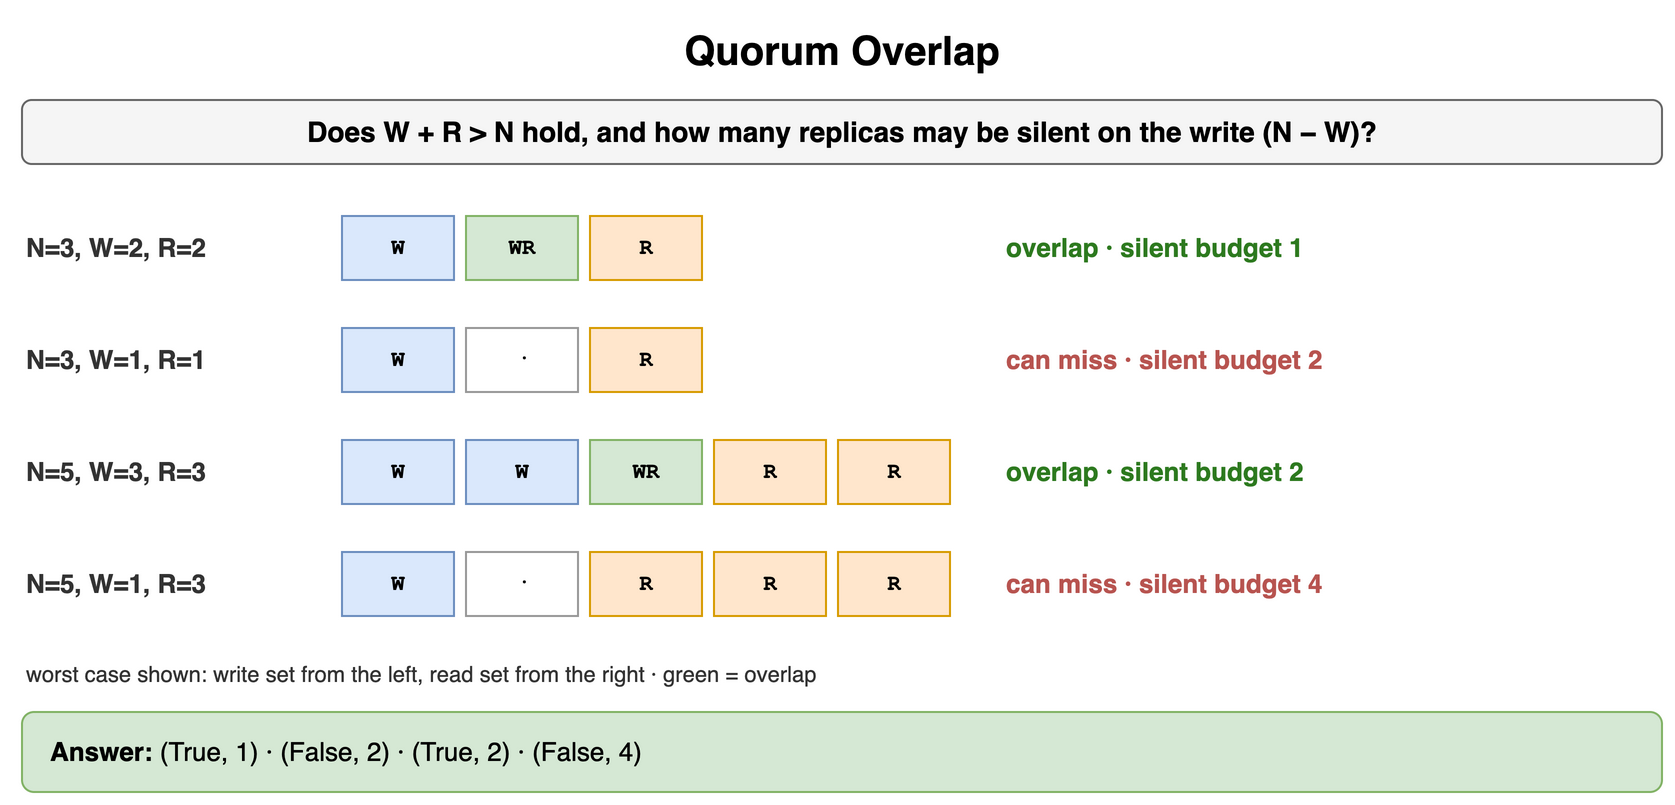

The diagram above was exported from draw.io. Its source (the exported page's mxGraphModel, read from the mxfile embedded in the PNG):
<mxGraphModel dx="900" dy="410" grid="1" gridSize="10" guides="1" tooltips="1" connect="1" arrows="1" fold="1" page="1" pageScale="1" pageWidth="900" pageHeight="410" math="0" shadow="0">
  <root>
    <mxCell id="0" />
    <mxCell id="1" parent="0" />
    <mxCell id="b1" value="Quorum Overlap" style="text;html=1;align=center;verticalAlign=middle;whiteSpace=wrap;fontSize=20;fontStyle=1;" vertex="1" parent="1">
      <mxGeometry x="40" y="10" width="820" height="30" as="geometry" />
    </mxCell>
    <mxCell id="b2" value="Does W + R &gt; N hold, and how many replicas may be silent on the write (N − W)?" style="rounded=1;whiteSpace=wrap;html=1;fillColor=#f5f5f5;strokeColor=#666666;fontStyle=1;fontSize=14;" vertex="1" parent="1">
      <mxGeometry x="40" y="50" width="820" height="32" as="geometry" />
    </mxCell>
    <mxCell id="b3" value="N=3, W=2, R=2" style="text;html=1;whiteSpace=wrap;fontSize=11;align=left;verticalAlign=middle;fontSize=13;fontColor=#333333;fontStyle=1;" vertex="1" parent="1">
      <mxGeometry x="40" y="104" width="150" height="40" as="geometry" />
    </mxCell>
    <mxCell id="b4" value="W" style="rounded=0;whiteSpace=wrap;html=1;fontFamily=Courier New;fontStyle=1;fontSize=13;fillColor=#dae8fc;strokeColor=#6c8ebf;fontSize=11;" vertex="1" parent="1">
      <mxGeometry x="200" y="108" width="56" height="32" as="geometry" />
    </mxCell>
    <mxCell id="b5" value="WR" style="rounded=0;whiteSpace=wrap;html=1;fontFamily=Courier New;fontStyle=1;fontSize=13;fillColor=#d5e8d4;strokeColor=#82b366;fontSize=11;" vertex="1" parent="1">
      <mxGeometry x="262" y="108" width="56" height="32" as="geometry" />
    </mxCell>
    <mxCell id="b6" value="R" style="rounded=0;whiteSpace=wrap;html=1;fontFamily=Courier New;fontStyle=1;fontSize=13;fillColor=#ffe6cc;strokeColor=#d79b00;fontSize=11;" vertex="1" parent="1">
      <mxGeometry x="324" y="108" width="56" height="32" as="geometry" />
    </mxCell>
    <mxCell id="b7" value="overlap · silent budget 1" style="text;html=1;whiteSpace=wrap;fontSize=11;align=left;verticalAlign=middle;fontSize=13;fontColor=#2d7a1f;fontStyle=1;" vertex="1" parent="1">
      <mxGeometry x="530" y="104" width="330" height="40" as="geometry" />
    </mxCell>
    <mxCell id="b8" value="N=3, W=1, R=1" style="text;html=1;whiteSpace=wrap;fontSize=11;align=left;verticalAlign=middle;fontSize=13;fontColor=#333333;fontStyle=1;" vertex="1" parent="1">
      <mxGeometry x="40" y="160" width="150" height="40" as="geometry" />
    </mxCell>
    <mxCell id="b9" value="W" style="rounded=0;whiteSpace=wrap;html=1;fontFamily=Courier New;fontStyle=1;fontSize=13;fillColor=#dae8fc;strokeColor=#6c8ebf;fontSize=11;" vertex="1" parent="1">
      <mxGeometry x="200" y="164" width="56" height="32" as="geometry" />
    </mxCell>
    <mxCell id="b10" value="·" style="rounded=0;whiteSpace=wrap;html=1;fontFamily=Courier New;fontStyle=1;fontSize=13;fillColor=#ffffff;strokeColor=#999999;fontSize=11;" vertex="1" parent="1">
      <mxGeometry x="262" y="164" width="56" height="32" as="geometry" />
    </mxCell>
    <mxCell id="b11" value="R" style="rounded=0;whiteSpace=wrap;html=1;fontFamily=Courier New;fontStyle=1;fontSize=13;fillColor=#ffe6cc;strokeColor=#d79b00;fontSize=11;" vertex="1" parent="1">
      <mxGeometry x="324" y="164" width="56" height="32" as="geometry" />
    </mxCell>
    <mxCell id="b12" value="can miss · silent budget 2" style="text;html=1;whiteSpace=wrap;fontSize=11;align=left;verticalAlign=middle;fontSize=13;fontColor=#b85450;fontStyle=1;" vertex="1" parent="1">
      <mxGeometry x="530" y="160" width="330" height="40" as="geometry" />
    </mxCell>
    <mxCell id="b13" value="N=5, W=3, R=3" style="text;html=1;whiteSpace=wrap;fontSize=11;align=left;verticalAlign=middle;fontSize=13;fontColor=#333333;fontStyle=1;" vertex="1" parent="1">
      <mxGeometry x="40" y="216" width="150" height="40" as="geometry" />
    </mxCell>
    <mxCell id="b14" value="W" style="rounded=0;whiteSpace=wrap;html=1;fontFamily=Courier New;fontStyle=1;fontSize=13;fillColor=#dae8fc;strokeColor=#6c8ebf;fontSize=11;" vertex="1" parent="1">
      <mxGeometry x="200" y="220" width="56" height="32" as="geometry" />
    </mxCell>
    <mxCell id="b15" value="W" style="rounded=0;whiteSpace=wrap;html=1;fontFamily=Courier New;fontStyle=1;fontSize=13;fillColor=#dae8fc;strokeColor=#6c8ebf;fontSize=11;" vertex="1" parent="1">
      <mxGeometry x="262" y="220" width="56" height="32" as="geometry" />
    </mxCell>
    <mxCell id="b16" value="WR" style="rounded=0;whiteSpace=wrap;html=1;fontFamily=Courier New;fontStyle=1;fontSize=13;fillColor=#d5e8d4;strokeColor=#82b366;fontSize=11;" vertex="1" parent="1">
      <mxGeometry x="324" y="220" width="56" height="32" as="geometry" />
    </mxCell>
    <mxCell id="b17" value="R" style="rounded=0;whiteSpace=wrap;html=1;fontFamily=Courier New;fontStyle=1;fontSize=13;fillColor=#ffe6cc;strokeColor=#d79b00;fontSize=11;" vertex="1" parent="1">
      <mxGeometry x="386" y="220" width="56" height="32" as="geometry" />
    </mxCell>
    <mxCell id="b18" value="R" style="rounded=0;whiteSpace=wrap;html=1;fontFamily=Courier New;fontStyle=1;fontSize=13;fillColor=#ffe6cc;strokeColor=#d79b00;fontSize=11;" vertex="1" parent="1">
      <mxGeometry x="448" y="220" width="56" height="32" as="geometry" />
    </mxCell>
    <mxCell id="b19" value="overlap · silent budget 2" style="text;html=1;whiteSpace=wrap;fontSize=11;align=left;verticalAlign=middle;fontSize=13;fontColor=#2d7a1f;fontStyle=1;" vertex="1" parent="1">
      <mxGeometry x="530" y="216" width="330" height="40" as="geometry" />
    </mxCell>
    <mxCell id="b20" value="N=5, W=1, R=3" style="text;html=1;whiteSpace=wrap;fontSize=11;align=left;verticalAlign=middle;fontSize=13;fontColor=#333333;fontStyle=1;" vertex="1" parent="1">
      <mxGeometry x="40" y="272" width="150" height="40" as="geometry" />
    </mxCell>
    <mxCell id="b21" value="W" style="rounded=0;whiteSpace=wrap;html=1;fontFamily=Courier New;fontStyle=1;fontSize=13;fillColor=#dae8fc;strokeColor=#6c8ebf;fontSize=11;" vertex="1" parent="1">
      <mxGeometry x="200" y="276" width="56" height="32" as="geometry" />
    </mxCell>
    <mxCell id="b22" value="·" style="rounded=0;whiteSpace=wrap;html=1;fontFamily=Courier New;fontStyle=1;fontSize=13;fillColor=#ffffff;strokeColor=#999999;fontSize=11;" vertex="1" parent="1">
      <mxGeometry x="262" y="276" width="56" height="32" as="geometry" />
    </mxCell>
    <mxCell id="b23" value="R" style="rounded=0;whiteSpace=wrap;html=1;fontFamily=Courier New;fontStyle=1;fontSize=13;fillColor=#ffe6cc;strokeColor=#d79b00;fontSize=11;" vertex="1" parent="1">
      <mxGeometry x="324" y="276" width="56" height="32" as="geometry" />
    </mxCell>
    <mxCell id="b24" value="R" style="rounded=0;whiteSpace=wrap;html=1;fontFamily=Courier New;fontStyle=1;fontSize=13;fillColor=#ffe6cc;strokeColor=#d79b00;fontSize=11;" vertex="1" parent="1">
      <mxGeometry x="386" y="276" width="56" height="32" as="geometry" />
    </mxCell>
    <mxCell id="b25" value="R" style="rounded=0;whiteSpace=wrap;html=1;fontFamily=Courier New;fontStyle=1;fontSize=13;fillColor=#ffe6cc;strokeColor=#d79b00;fontSize=11;" vertex="1" parent="1">
      <mxGeometry x="448" y="276" width="56" height="32" as="geometry" />
    </mxCell>
    <mxCell id="b26" value="can miss · silent budget 4" style="text;html=1;whiteSpace=wrap;fontSize=11;align=left;verticalAlign=middle;fontSize=13;fontColor=#b85450;fontStyle=1;" vertex="1" parent="1">
      <mxGeometry x="530" y="272" width="330" height="40" as="geometry" />
    </mxCell>
    <mxCell id="b27" value="worst case shown: write set from the left, read set from the right · green = overlap" style="text;html=1;whiteSpace=wrap;fontSize=11;align=left;verticalAlign=middle;fontSize=11;fontColor=#333333;" vertex="1" parent="1">
      <mxGeometry x="40" y="328" width="820" height="18" as="geometry" />
    </mxCell>
    <mxCell id="b28" value="&lt;b&gt;Answer:&lt;/b&gt; (True, 1) · (False, 2) · (True, 2) · (False, 4)" style="rounded=1;whiteSpace=wrap;html=1;fillColor=#d5e8d4;strokeColor=#82b366;fontSize=13;align=left;spacingLeft=12;" vertex="1" parent="1">
      <mxGeometry x="40" y="356" width="820" height="40" as="geometry" />
    </mxCell>
  </root>
</mxGraphModel>